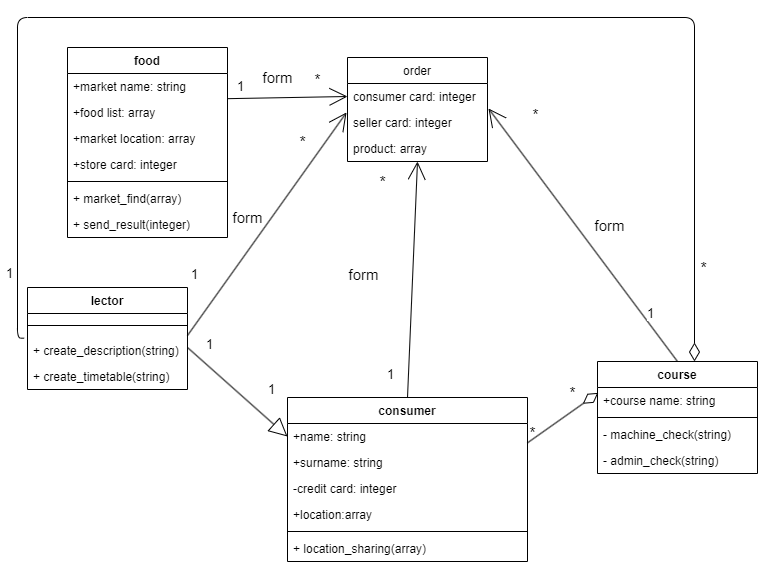

The diagram above was exported from draw.io. Its source (the exported page's mxGraphModel, read from the mxfile embedded in the PNG):
<mxGraphModel dx="2272" dy="1917" grid="1" gridSize="10" guides="1" tooltips="1" connect="1" arrows="1" fold="1" page="1" pageScale="1" pageWidth="850" pageHeight="1100" math="0" shadow="0">
  <root>
    <mxCell id="0" />
    <mxCell id="1" parent="0" />
    <mxCell id="0eG6ofpgCcPR3kmMt1Um-9" value="" style="endArrow=diamondThin;endSize=16;endFill=0;html=1;exitX=1;exitY=0.744;exitDx=0;exitDy=0;exitPerimeter=0;entryX=0.005;entryY=0.205;entryDx=0;entryDy=0;entryPerimeter=0;" parent="1" source="x_484GHZZWu53BYTlyRl-2" target="x_484GHZZWu53BYTlyRl-9" edge="1">
      <mxGeometry x="0.0073" y="-8" width="160" relative="1" as="geometry">
        <mxPoint x="427.6600000000003" y="-615.402" as="sourcePoint" />
        <mxPoint x="582.06" y="-655.4000000000001" as="targetPoint" />
        <mxPoint as="offset" />
      </mxGeometry>
    </mxCell>
    <mxCell id="0eG6ofpgCcPR3kmMt1Um-12" value="&lt;font style=&quot;font-size: 16px;&quot;&gt;*&lt;/font&gt;" style="edgeLabel;resizable=0;html=1;align=right;verticalAlign=bottom;" parent="1" connectable="0" vertex="1">
      <mxGeometry x="439.999904127821" y="-619.996803834887" as="geometry" />
    </mxCell>
    <mxCell id="0eG6ofpgCcPR3kmMt1Um-13" value="&lt;font style=&quot;font-size: 15px;&quot;&gt;*&lt;/font&gt;" style="text;html=1;align=center;verticalAlign=middle;resizable=0;points=[];autosize=1;strokeColor=none;fillColor=none;fontSize=13;" parent="1" vertex="1">
      <mxGeometry x="550" y="-660" width="30" height="30" as="geometry" />
    </mxCell>
    <mxCell id="0eG6ofpgCcPR3kmMt1Um-15" value="order" style="swimlane;fontStyle=0;childLayout=stackLayout;horizontal=1;startSize=26;fillColor=none;horizontalStack=0;resizeParent=1;resizeParentMax=0;resizeLast=0;collapsible=1;marginBottom=0;" parent="1" vertex="1">
      <mxGeometry x="340" y="-980" width="140" height="104" as="geometry" />
    </mxCell>
    <mxCell id="0eG6ofpgCcPR3kmMt1Um-18" value="consumer card: integer" style="text;strokeColor=none;fillColor=none;align=left;verticalAlign=top;spacingLeft=4;spacingRight=4;overflow=hidden;rotatable=0;points=[[0,0.5],[1,0.5]];portConstraint=eastwest;" parent="0eG6ofpgCcPR3kmMt1Um-15" vertex="1">
      <mxGeometry y="26" width="140" height="26" as="geometry" />
    </mxCell>
    <mxCell id="0eG6ofpgCcPR3kmMt1Um-42" value="seller card: integer" style="text;strokeColor=none;fillColor=none;align=left;verticalAlign=top;spacingLeft=4;spacingRight=4;overflow=hidden;rotatable=0;points=[[0,0.5],[1,0.5]];portConstraint=eastwest;" parent="0eG6ofpgCcPR3kmMt1Um-15" vertex="1">
      <mxGeometry y="52" width="140" height="26" as="geometry" />
    </mxCell>
    <mxCell id="0eG6ofpgCcPR3kmMt1Um-46" value="product: array" style="text;strokeColor=none;fillColor=none;align=left;verticalAlign=top;spacingLeft=4;spacingRight=4;overflow=hidden;rotatable=0;points=[[0,0.5],[1,0.5]];portConstraint=eastwest;" parent="0eG6ofpgCcPR3kmMt1Um-15" vertex="1">
      <mxGeometry y="78" width="140" height="26" as="geometry" />
    </mxCell>
    <mxCell id="0eG6ofpgCcPR3kmMt1Um-31" value="" style="endArrow=block;endSize=16;endFill=0;html=1;exitX=1;exitY=1;exitDx=0;exitDy=0;entryX=0;entryY=0.5;entryDx=0;entryDy=0;" parent="1" target="x_484GHZZWu53BYTlyRl-2" edge="1">
      <mxGeometry x="0.0073" y="-8" width="160" relative="1" as="geometry">
        <mxPoint x="180" y="-690" as="sourcePoint" />
        <mxPoint x="284.8600000000001" y="-607.836" as="targetPoint" />
        <mxPoint as="offset" />
      </mxGeometry>
    </mxCell>
    <mxCell id="0eG6ofpgCcPR3kmMt1Um-32" value="1" style="edgeLabel;html=1;align=center;verticalAlign=middle;resizable=0;points=[];fontSize=13;" parent="0eG6ofpgCcPR3kmMt1Um-31" vertex="1" connectable="0">
      <mxGeometry x="-0.6295" y="4" relative="1" as="geometry">
        <mxPoint y="-17" as="offset" />
      </mxGeometry>
    </mxCell>
    <mxCell id="0eG6ofpgCcPR3kmMt1Um-35" value="1" style="edgeLabel;html=1;align=center;verticalAlign=middle;resizable=0;points=[];fontSize=13;" parent="1" vertex="1" connectable="0">
      <mxGeometry x="220.00257576726878" y="-699.9964572861678" as="geometry">
        <mxPoint x="43" y="51" as="offset" />
      </mxGeometry>
    </mxCell>
    <mxCell id="0eG6ofpgCcPR3kmMt1Um-38" value="&lt;font style=&quot;font-size: 15px;&quot;&gt;form&lt;/font&gt;" style="endArrow=open;endSize=16;endFill=0;html=1;exitX=1;exitY=0.5;exitDx=0;exitDy=0;entryX=-0.007;entryY=0.115;entryDx=0;entryDy=0;entryPerimeter=0;" parent="1" edge="1">
      <mxGeometry x="-0.0441" y="20" width="160" relative="1" as="geometry">
        <mxPoint x="180" y="-702" as="sourcePoint" />
        <mxPoint x="339.02" y="-925.01" as="targetPoint" />
        <mxPoint as="offset" />
      </mxGeometry>
    </mxCell>
    <mxCell id="0eG6ofpgCcPR3kmMt1Um-39" value="1" style="edgeLabel;html=1;align=center;verticalAlign=middle;resizable=0;points=[];fontSize=13;" parent="0eG6ofpgCcPR3kmMt1Um-38" vertex="1" connectable="0">
      <mxGeometry x="-0.6295" y="4" relative="1" as="geometry">
        <mxPoint x="-20" y="-18" as="offset" />
      </mxGeometry>
    </mxCell>
    <mxCell id="0eG6ofpgCcPR3kmMt1Um-41" value="&lt;font style=&quot;font-size: 16px;&quot;&gt;*&lt;/font&gt;" style="text;html=1;align=center;verticalAlign=middle;resizable=0;points=[];autosize=1;strokeColor=none;fillColor=none;fontSize=13;" parent="1" vertex="1">
      <mxGeometry x="280" y="-910" width="30" height="30" as="geometry" />
    </mxCell>
    <mxCell id="0eG6ofpgCcPR3kmMt1Um-44" value="" style="endArrow=open;endSize=16;endFill=0;html=1;exitX=0.5;exitY=0;exitDx=0;exitDy=0;entryX=1.007;entryY=-0.038;entryDx=0;entryDy=0;entryPerimeter=0;" parent="1" source="x_484GHZZWu53BYTlyRl-8" edge="1">
      <mxGeometry x="0.0073" y="-8" width="160" relative="1" as="geometry">
        <mxPoint x="667.04" y="-692.6000000000001" as="sourcePoint" />
        <mxPoint x="480.98" y="-928.988" as="targetPoint" />
        <mxPoint as="offset" />
      </mxGeometry>
    </mxCell>
    <mxCell id="0eG6ofpgCcPR3kmMt1Um-45" value="1" style="edgeLabel;html=1;align=center;verticalAlign=middle;resizable=0;points=[];fontSize=13;" parent="0eG6ofpgCcPR3kmMt1Um-44" vertex="1" connectable="0">
      <mxGeometry x="-0.6295" y="4" relative="1" as="geometry">
        <mxPoint x="11" y="-4" as="offset" />
      </mxGeometry>
    </mxCell>
    <mxCell id="0eG6ofpgCcPR3kmMt1Um-78" value="form" style="edgeLabel;html=1;align=center;verticalAlign=middle;resizable=0;points=[];fontSize=15;" parent="0eG6ofpgCcPR3kmMt1Um-44" vertex="1" connectable="0">
      <mxGeometry x="-0.0518" y="-2" relative="1" as="geometry">
        <mxPoint x="20" y="-15" as="offset" />
      </mxGeometry>
    </mxCell>
    <mxCell id="0eG6ofpgCcPR3kmMt1Um-49" value="" style="endArrow=open;endSize=16;endFill=0;html=1;exitX=0.5;exitY=0;exitDx=0;exitDy=0;entryX=0.5;entryY=1;entryDx=0;entryDy=0;entryPerimeter=0;" parent="1" source="x_484GHZZWu53BYTlyRl-1" target="0eG6ofpgCcPR3kmMt1Um-46" edge="1">
      <mxGeometry x="0.0073" y="-8" width="160" relative="1" as="geometry">
        <mxPoint x="355" y="-666" as="sourcePoint" />
        <mxPoint x="409.02" y="-852.4559999999999" as="targetPoint" />
        <mxPoint as="offset" />
      </mxGeometry>
    </mxCell>
    <mxCell id="0eG6ofpgCcPR3kmMt1Um-50" value="1" style="edgeLabel;html=1;align=center;verticalAlign=middle;resizable=0;points=[];fontSize=13;" parent="0eG6ofpgCcPR3kmMt1Um-49" vertex="1" connectable="0">
      <mxGeometry x="-0.6295" y="4" relative="1" as="geometry">
        <mxPoint x="-15" y="21" as="offset" />
      </mxGeometry>
    </mxCell>
    <mxCell id="0eG6ofpgCcPR3kmMt1Um-51" value="&lt;font style=&quot;font-size: 16px;&quot;&gt;*&lt;/font&gt;" style="text;html=1;align=center;verticalAlign=middle;resizable=0;points=[];autosize=1;strokeColor=none;fillColor=none;fontSize=13;" parent="1" vertex="1">
      <mxGeometry x="360" y="-870" width="30" height="30" as="geometry" />
    </mxCell>
    <mxCell id="0eG6ofpgCcPR3kmMt1Um-52" value="" style="endArrow=none;html=1;startSize=16;startArrow=diamondThin;startFill=0;edgeStyle=orthogonalEdgeStyle;entryX=-0.021;entryY=0.026;entryDx=0;entryDy=0;entryPerimeter=0;" parent="1" source="x_484GHZZWu53BYTlyRl-8" target="x_484GHZZWu53BYTlyRl-27" edge="1">
      <mxGeometry relative="1" as="geometry">
        <mxPoint x="687.06" y="-693.4000000000001" as="sourcePoint" />
        <mxPoint x="40" y="-699" as="targetPoint" />
        <Array as="points">
          <mxPoint x="687" y="-1020" />
          <mxPoint x="10" y="-1020" />
          <mxPoint x="10" y="-699" />
        </Array>
      </mxGeometry>
    </mxCell>
    <mxCell id="0eG6ofpgCcPR3kmMt1Um-56" value="1" style="edgeLabel;html=1;align=center;verticalAlign=middle;resizable=0;points=[];fontSize=13;" parent="1" vertex="1" connectable="0">
      <mxGeometry x="180.00267885163194" y="-709.9967366783748" as="geometry">
        <mxPoint x="-179" y="-55" as="offset" />
      </mxGeometry>
    </mxCell>
    <mxCell id="0eG6ofpgCcPR3kmMt1Um-57" value="&lt;font style=&quot;font-size: 16px;&quot;&gt;*&lt;/font&gt;" style="edgeLabel;html=1;align=center;verticalAlign=middle;resizable=0;points=[];fontSize=13;" parent="1" vertex="1" connectable="0">
      <mxGeometry x="180.00267885163194" y="-809.9967366783748" as="geometry">
        <mxPoint x="515" y="40" as="offset" />
      </mxGeometry>
    </mxCell>
    <mxCell id="0eG6ofpgCcPR3kmMt1Um-58" value="&lt;font style=&quot;font-size: 15px;&quot;&gt;*&lt;/font&gt;" style="edgeLabel;html=1;align=center;verticalAlign=middle;resizable=0;points=[];fontSize=13;" parent="1" vertex="1" connectable="0">
      <mxGeometry x="675.4736868084638" y="-725.6604426992375" as="geometry">
        <mxPoint x="-148" y="-198" as="offset" />
      </mxGeometry>
    </mxCell>
    <mxCell id="0eG6ofpgCcPR3kmMt1Um-63" value="" style="endArrow=open;endSize=16;endFill=0;html=1;exitX=1;exitY=0.968;exitDx=0;exitDy=0;entryX=0;entryY=0.5;entryDx=0;entryDy=0;exitPerimeter=0;" parent="1" source="x_484GHZZWu53BYTlyRl-18" target="0eG6ofpgCcPR3kmMt1Um-18" edge="1">
      <mxGeometry x="0.0073" y="-8" width="160" relative="1" as="geometry">
        <mxPoint x="228.25999999999976" y="-938.864" as="sourcePoint" />
        <mxPoint x="349.02" y="-915.0099999999998" as="targetPoint" />
        <mxPoint as="offset" />
      </mxGeometry>
    </mxCell>
    <mxCell id="0eG6ofpgCcPR3kmMt1Um-64" value="1" style="edgeLabel;html=1;align=center;verticalAlign=middle;resizable=0;points=[];fontSize=13;" parent="0eG6ofpgCcPR3kmMt1Um-63" vertex="1" connectable="0">
      <mxGeometry x="-0.6295" y="4" relative="1" as="geometry">
        <mxPoint x="-9" y="-8" as="offset" />
      </mxGeometry>
    </mxCell>
    <mxCell id="0eG6ofpgCcPR3kmMt1Um-65" value="*" style="edgeLabel;html=1;align=center;verticalAlign=middle;resizable=0;points=[];fontSize=15;" parent="1" vertex="1" connectable="0">
      <mxGeometry x="249.86942681178198" y="-941.2586965359599" as="geometry">
        <mxPoint x="60" y="-17" as="offset" />
      </mxGeometry>
    </mxCell>
    <mxCell id="0eG6ofpgCcPR3kmMt1Um-81" value="form" style="edgeLabel;html=1;align=center;verticalAlign=middle;resizable=0;points=[];fontSize=15;" parent="1" vertex="1" connectable="0">
      <mxGeometry x="359.99527006112976" y="-760.0038978309959" as="geometry">
        <mxPoint x="-4" y="-3" as="offset" />
      </mxGeometry>
    </mxCell>
    <mxCell id="0eG6ofpgCcPR3kmMt1Um-82" value="form" style="edgeLabel;html=1;align=center;verticalAlign=middle;resizable=0;points=[];fontSize=15;" parent="1" vertex="1" connectable="0">
      <mxGeometry x="269.99527006112976" y="-960.0038978309959" as="geometry" />
    </mxCell>
    <mxCell id="x_484GHZZWu53BYTlyRl-1" value="consumer" style="swimlane;fontStyle=1;align=center;verticalAlign=top;childLayout=stackLayout;horizontal=1;startSize=26;horizontalStack=0;resizeParent=1;resizeParentMax=0;resizeLast=0;collapsible=1;marginBottom=0;" parent="1" vertex="1">
      <mxGeometry x="280" y="-640" width="240" height="164" as="geometry" />
    </mxCell>
    <mxCell id="x_484GHZZWu53BYTlyRl-2" value="+name: string" style="text;strokeColor=none;fillColor=none;align=left;verticalAlign=top;spacingLeft=4;spacingRight=4;overflow=hidden;rotatable=0;points=[[0,0.5],[1,0.5]];portConstraint=eastwest;" parent="x_484GHZZWu53BYTlyRl-1" vertex="1">
      <mxGeometry y="26" width="240" height="26" as="geometry" />
    </mxCell>
    <mxCell id="x_484GHZZWu53BYTlyRl-5" value="+surname: string" style="text;strokeColor=none;fillColor=none;align=left;verticalAlign=top;spacingLeft=4;spacingRight=4;overflow=hidden;rotatable=0;points=[[0,0.5],[1,0.5]];portConstraint=eastwest;" parent="x_484GHZZWu53BYTlyRl-1" vertex="1">
      <mxGeometry y="52" width="240" height="26" as="geometry" />
    </mxCell>
    <mxCell id="x_484GHZZWu53BYTlyRl-6" value="-credit card: integer" style="text;strokeColor=none;fillColor=none;align=left;verticalAlign=top;spacingLeft=4;spacingRight=4;overflow=hidden;rotatable=0;points=[[0,0.5],[1,0.5]];portConstraint=eastwest;" parent="x_484GHZZWu53BYTlyRl-1" vertex="1">
      <mxGeometry y="78" width="240" height="26" as="geometry" />
    </mxCell>
    <mxCell id="x_484GHZZWu53BYTlyRl-7" value="+location:array" style="text;strokeColor=none;fillColor=none;align=left;verticalAlign=top;spacingLeft=4;spacingRight=4;overflow=hidden;rotatable=0;points=[[0,0.5],[1,0.5]];portConstraint=eastwest;" parent="x_484GHZZWu53BYTlyRl-1" vertex="1">
      <mxGeometry y="104" width="240" height="26" as="geometry" />
    </mxCell>
    <mxCell id="x_484GHZZWu53BYTlyRl-3" value="" style="line;strokeWidth=1;fillColor=none;align=left;verticalAlign=middle;spacingTop=-1;spacingLeft=3;spacingRight=3;rotatable=0;labelPosition=right;points=[];portConstraint=eastwest;strokeColor=inherit;" parent="x_484GHZZWu53BYTlyRl-1" vertex="1">
      <mxGeometry y="130" width="240" height="8" as="geometry" />
    </mxCell>
    <mxCell id="x_484GHZZWu53BYTlyRl-4" value="+ location_sharing(array)" style="text;strokeColor=none;fillColor=none;align=left;verticalAlign=top;spacingLeft=4;spacingRight=4;overflow=hidden;rotatable=0;points=[[0,0.5],[1,0.5]];portConstraint=eastwest;" parent="x_484GHZZWu53BYTlyRl-1" vertex="1">
      <mxGeometry y="138" width="240" height="26" as="geometry" />
    </mxCell>
    <mxCell id="x_484GHZZWu53BYTlyRl-8" value="course" style="swimlane;fontStyle=1;align=center;verticalAlign=top;childLayout=stackLayout;horizontal=1;startSize=26;horizontalStack=0;resizeParent=1;resizeParentMax=0;resizeLast=0;collapsible=1;marginBottom=0;" parent="1" vertex="1">
      <mxGeometry x="590" y="-676" width="160" height="112" as="geometry" />
    </mxCell>
    <mxCell id="x_484GHZZWu53BYTlyRl-9" value="+course name: string" style="text;strokeColor=none;fillColor=none;align=left;verticalAlign=top;spacingLeft=4;spacingRight=4;overflow=hidden;rotatable=0;points=[[0,0.5],[1,0.5]];portConstraint=eastwest;" parent="x_484GHZZWu53BYTlyRl-8" vertex="1">
      <mxGeometry y="26" width="160" height="26" as="geometry" />
    </mxCell>
    <mxCell id="x_484GHZZWu53BYTlyRl-13" value="" style="line;strokeWidth=1;fillColor=none;align=left;verticalAlign=middle;spacingTop=-1;spacingLeft=3;spacingRight=3;rotatable=0;labelPosition=right;points=[];portConstraint=eastwest;strokeColor=inherit;" parent="x_484GHZZWu53BYTlyRl-8" vertex="1">
      <mxGeometry y="52" width="160" height="8" as="geometry" />
    </mxCell>
    <mxCell id="x_484GHZZWu53BYTlyRl-14" value="- machine_check(string)" style="text;strokeColor=none;fillColor=none;align=left;verticalAlign=top;spacingLeft=4;spacingRight=4;overflow=hidden;rotatable=0;points=[[0,0.5],[1,0.5]];portConstraint=eastwest;" parent="x_484GHZZWu53BYTlyRl-8" vertex="1">
      <mxGeometry y="60" width="160" height="26" as="geometry" />
    </mxCell>
    <mxCell id="x_484GHZZWu53BYTlyRl-15" value="- admin_check(string) " style="text;strokeColor=none;fillColor=none;align=left;verticalAlign=top;spacingLeft=4;spacingRight=4;overflow=hidden;rotatable=0;points=[[0,0.5],[1,0.5]];portConstraint=eastwest;" parent="x_484GHZZWu53BYTlyRl-8" vertex="1">
      <mxGeometry y="86" width="160" height="26" as="geometry" />
    </mxCell>
    <mxCell id="x_484GHZZWu53BYTlyRl-17" value="food" style="swimlane;fontStyle=1;align=center;verticalAlign=top;childLayout=stackLayout;horizontal=1;startSize=26;horizontalStack=0;resizeParent=1;resizeParentMax=0;resizeLast=0;collapsible=1;marginBottom=0;" parent="1" vertex="1">
      <mxGeometry x="60" y="-990" width="160" height="190" as="geometry" />
    </mxCell>
    <mxCell id="x_484GHZZWu53BYTlyRl-18" value="+market name: string" style="text;strokeColor=none;fillColor=none;align=left;verticalAlign=top;spacingLeft=4;spacingRight=4;overflow=hidden;rotatable=0;points=[[0,0.5],[1,0.5]];portConstraint=eastwest;" parent="x_484GHZZWu53BYTlyRl-17" vertex="1">
      <mxGeometry y="26" width="160" height="26" as="geometry" />
    </mxCell>
    <mxCell id="x_484GHZZWu53BYTlyRl-19" value="+food list: array" style="text;strokeColor=none;fillColor=none;align=left;verticalAlign=top;spacingLeft=4;spacingRight=4;overflow=hidden;rotatable=0;points=[[0,0.5],[1,0.5]];portConstraint=eastwest;" parent="x_484GHZZWu53BYTlyRl-17" vertex="1">
      <mxGeometry y="52" width="160" height="26" as="geometry" />
    </mxCell>
    <mxCell id="x_484GHZZWu53BYTlyRl-20" value="+market location: array" style="text;strokeColor=none;fillColor=none;align=left;verticalAlign=top;spacingLeft=4;spacingRight=4;overflow=hidden;rotatable=0;points=[[0,0.5],[1,0.5]];portConstraint=eastwest;" parent="x_484GHZZWu53BYTlyRl-17" vertex="1">
      <mxGeometry y="78" width="160" height="26" as="geometry" />
    </mxCell>
    <mxCell id="x_484GHZZWu53BYTlyRl-21" value="+store card: integer" style="text;strokeColor=none;fillColor=none;align=left;verticalAlign=top;spacingLeft=4;spacingRight=4;overflow=hidden;rotatable=0;points=[[0,0.5],[1,0.5]];portConstraint=eastwest;" parent="x_484GHZZWu53BYTlyRl-17" vertex="1">
      <mxGeometry y="104" width="160" height="26" as="geometry" />
    </mxCell>
    <mxCell id="x_484GHZZWu53BYTlyRl-22" value="" style="line;strokeWidth=1;fillColor=none;align=left;verticalAlign=middle;spacingTop=-1;spacingLeft=3;spacingRight=3;rotatable=0;labelPosition=right;points=[];portConstraint=eastwest;strokeColor=inherit;" parent="x_484GHZZWu53BYTlyRl-17" vertex="1">
      <mxGeometry y="130" width="160" height="8" as="geometry" />
    </mxCell>
    <mxCell id="x_484GHZZWu53BYTlyRl-23" value="+ market_find(array)" style="text;strokeColor=none;fillColor=none;align=left;verticalAlign=top;spacingLeft=4;spacingRight=4;overflow=hidden;rotatable=0;points=[[0,0.5],[1,0.5]];portConstraint=eastwest;" parent="x_484GHZZWu53BYTlyRl-17" vertex="1">
      <mxGeometry y="138" width="160" height="26" as="geometry" />
    </mxCell>
    <mxCell id="MpIlCPY63RsqI4cr_w8O-1" value="+ send_result(integer)" style="text;strokeColor=none;fillColor=none;align=left;verticalAlign=top;spacingLeft=4;spacingRight=4;overflow=hidden;rotatable=0;points=[[0,0.5],[1,0.5]];portConstraint=eastwest;" vertex="1" parent="x_484GHZZWu53BYTlyRl-17">
      <mxGeometry y="164" width="160" height="26" as="geometry" />
    </mxCell>
    <mxCell id="x_484GHZZWu53BYTlyRl-24" value="lector" style="swimlane;fontStyle=1;align=center;verticalAlign=top;childLayout=stackLayout;horizontal=1;startSize=26;horizontalStack=0;resizeParent=1;resizeParentMax=0;resizeLast=0;collapsible=1;marginBottom=0;" parent="1" vertex="1">
      <mxGeometry x="20" y="-750" width="160" height="102" as="geometry" />
    </mxCell>
    <mxCell id="x_484GHZZWu53BYTlyRl-26" value="" style="line;strokeWidth=1;fillColor=none;align=left;verticalAlign=middle;spacingTop=-1;spacingLeft=3;spacingRight=3;rotatable=0;labelPosition=right;points=[];portConstraint=eastwest;strokeColor=inherit;" parent="x_484GHZZWu53BYTlyRl-24" vertex="1">
      <mxGeometry y="26" width="160" height="24" as="geometry" />
    </mxCell>
    <mxCell id="x_484GHZZWu53BYTlyRl-27" value="+ create_description(string)" style="text;strokeColor=none;fillColor=none;align=left;verticalAlign=top;spacingLeft=4;spacingRight=4;overflow=hidden;rotatable=0;points=[[0,0.5],[1,0.5]];portConstraint=eastwest;" parent="x_484GHZZWu53BYTlyRl-24" vertex="1">
      <mxGeometry y="50" width="160" height="26" as="geometry" />
    </mxCell>
    <mxCell id="x_484GHZZWu53BYTlyRl-28" value="+ create_timetable(string) " style="text;strokeColor=none;fillColor=none;align=left;verticalAlign=top;spacingLeft=4;spacingRight=4;overflow=hidden;rotatable=0;points=[[0,0.5],[1,0.5]];portConstraint=eastwest;" parent="x_484GHZZWu53BYTlyRl-24" vertex="1">
      <mxGeometry y="76" width="160" height="26" as="geometry" />
    </mxCell>
    <mxCell id="x_484GHZZWu53BYTlyRl-30" value="&lt;font style=&quot;font-size: 15px;&quot;&gt;*&lt;/font&gt;" style="text;html=1;align=center;verticalAlign=middle;resizable=0;points=[];autosize=1;strokeColor=none;fillColor=none;fontSize=13;" parent="1" vertex="1">
      <mxGeometry x="510" y="-620" width="30" height="30" as="geometry" />
    </mxCell>
  </root>
</mxGraphModel>